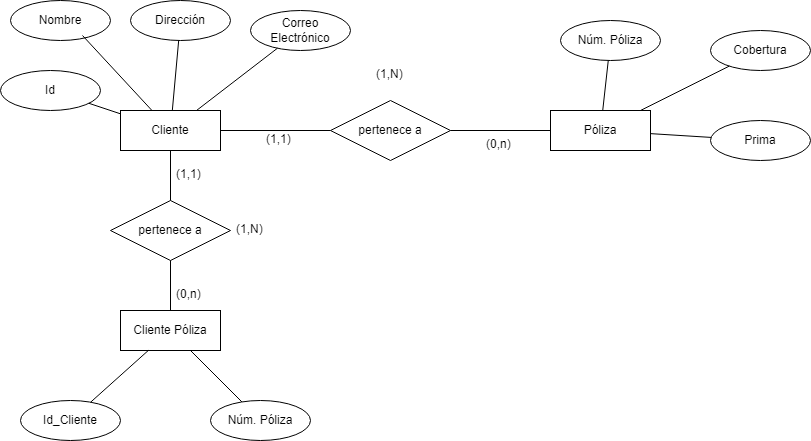

The diagram above was exported from draw.io. Its source (the exported page's mxGraphModel, read from the mxfile embedded in the PNG):
<mxGraphModel dx="880" dy="484" grid="1" gridSize="10" guides="1" tooltips="1" connect="1" arrows="1" fold="1" page="1" pageScale="1" pageWidth="827" pageHeight="1169" math="0" shadow="0">
  <root>
    <mxCell id="0" />
    <mxCell id="1" parent="0" />
    <mxCell id="v0nJz_2w-0po7A_7uNwm-1" value="Cliente Póliza" style="whiteSpace=wrap;html=1;align=center;" vertex="1" parent="1">
      <mxGeometry x="120" y="320" width="100" height="40" as="geometry" />
    </mxCell>
    <mxCell id="v0nJz_2w-0po7A_7uNwm-2" value="Póliza" style="whiteSpace=wrap;html=1;align=center;" vertex="1" parent="1">
      <mxGeometry x="550" y="120" width="100" height="40" as="geometry" />
    </mxCell>
    <mxCell id="v0nJz_2w-0po7A_7uNwm-3" value="Cliente" style="whiteSpace=wrap;html=1;align=center;" vertex="1" parent="1">
      <mxGeometry x="120" y="120" width="100" height="40" as="geometry" />
    </mxCell>
    <mxCell id="v0nJz_2w-0po7A_7uNwm-5" value="pertenece a" style="shape=rhombus;perimeter=rhombusPerimeter;whiteSpace=wrap;html=1;align=center;" vertex="1" parent="1">
      <mxGeometry x="330" y="110" width="120" height="60" as="geometry" />
    </mxCell>
    <mxCell id="v0nJz_2w-0po7A_7uNwm-7" value="Núm. Póliza" style="ellipse;whiteSpace=wrap;html=1;align=center;" vertex="1" parent="1">
      <mxGeometry x="210" y="410" width="100" height="40" as="geometry" />
    </mxCell>
    <mxCell id="v0nJz_2w-0po7A_7uNwm-8" value="Id_Cliente" style="ellipse;whiteSpace=wrap;html=1;align=center;" vertex="1" parent="1">
      <mxGeometry x="20" y="410" width="100" height="40" as="geometry" />
    </mxCell>
    <mxCell id="v0nJz_2w-0po7A_7uNwm-9" value="Prima" style="ellipse;whiteSpace=wrap;html=1;align=center;" vertex="1" parent="1">
      <mxGeometry x="710" y="130" width="100" height="40" as="geometry" />
    </mxCell>
    <mxCell id="v0nJz_2w-0po7A_7uNwm-10" value="Cobertura" style="ellipse;whiteSpace=wrap;html=1;align=center;" vertex="1" parent="1">
      <mxGeometry x="710" y="40" width="100" height="40" as="geometry" />
    </mxCell>
    <mxCell id="v0nJz_2w-0po7A_7uNwm-11" value="Núm. Póliza" style="ellipse;whiteSpace=wrap;html=1;align=center;" vertex="1" parent="1">
      <mxGeometry x="560" y="30" width="100" height="40" as="geometry" />
    </mxCell>
    <mxCell id="v0nJz_2w-0po7A_7uNwm-12" value="Id" style="ellipse;whiteSpace=wrap;html=1;align=center;" vertex="1" parent="1">
      <mxGeometry y="80" width="100" height="40" as="geometry" />
    </mxCell>
    <mxCell id="v0nJz_2w-0po7A_7uNwm-13" value="Correo Electrónico" style="ellipse;whiteSpace=wrap;html=1;align=center;" vertex="1" parent="1">
      <mxGeometry x="250" y="20" width="100" height="40" as="geometry" />
    </mxCell>
    <mxCell id="v0nJz_2w-0po7A_7uNwm-14" value="Dirección" style="ellipse;whiteSpace=wrap;html=1;align=center;" vertex="1" parent="1">
      <mxGeometry x="130" y="10" width="100" height="40" as="geometry" />
    </mxCell>
    <mxCell id="v0nJz_2w-0po7A_7uNwm-15" value="Nombre" style="ellipse;whiteSpace=wrap;html=1;align=center;" vertex="1" parent="1">
      <mxGeometry x="10" y="10" width="100" height="40" as="geometry" />
    </mxCell>
    <mxCell id="v0nJz_2w-0po7A_7uNwm-16" value="" style="endArrow=none;html=1;rounded=0;" edge="1" parent="1" source="v0nJz_2w-0po7A_7uNwm-3" target="v0nJz_2w-0po7A_7uNwm-14">
      <mxGeometry relative="1" as="geometry">
        <mxPoint x="330" y="150" as="sourcePoint" />
        <mxPoint x="490" y="150" as="targetPoint" />
      </mxGeometry>
    </mxCell>
    <mxCell id="v0nJz_2w-0po7A_7uNwm-17" value="" style="endArrow=none;html=1;rounded=0;entryX=0.72;entryY=0.875;entryDx=0;entryDy=0;entryPerimeter=0;" edge="1" parent="1" source="v0nJz_2w-0po7A_7uNwm-3" target="v0nJz_2w-0po7A_7uNwm-15">
      <mxGeometry relative="1" as="geometry">
        <mxPoint x="330" y="150" as="sourcePoint" />
        <mxPoint x="490" y="150" as="targetPoint" />
      </mxGeometry>
    </mxCell>
    <mxCell id="v0nJz_2w-0po7A_7uNwm-18" value="" style="endArrow=none;html=1;rounded=0;" edge="1" parent="1" source="v0nJz_2w-0po7A_7uNwm-3" target="v0nJz_2w-0po7A_7uNwm-13">
      <mxGeometry relative="1" as="geometry">
        <mxPoint x="330" y="150" as="sourcePoint" />
        <mxPoint x="490" y="150" as="targetPoint" />
      </mxGeometry>
    </mxCell>
    <mxCell id="v0nJz_2w-0po7A_7uNwm-19" value="" style="endArrow=none;html=1;rounded=0;" edge="1" parent="1" source="v0nJz_2w-0po7A_7uNwm-3" target="v0nJz_2w-0po7A_7uNwm-12">
      <mxGeometry relative="1" as="geometry">
        <mxPoint x="330" y="150" as="sourcePoint" />
        <mxPoint x="490" y="150" as="targetPoint" />
      </mxGeometry>
    </mxCell>
    <mxCell id="v0nJz_2w-0po7A_7uNwm-20" value="" style="endArrow=none;html=1;rounded=0;" edge="1" parent="1" source="v0nJz_2w-0po7A_7uNwm-3" target="v0nJz_2w-0po7A_7uNwm-5">
      <mxGeometry relative="1" as="geometry">
        <mxPoint x="330" y="150" as="sourcePoint" />
        <mxPoint x="400" y="150" as="targetPoint" />
      </mxGeometry>
    </mxCell>
    <mxCell id="v0nJz_2w-0po7A_7uNwm-22" value="" style="endArrow=none;html=1;rounded=0;" edge="1" parent="1" source="v0nJz_2w-0po7A_7uNwm-2" target="v0nJz_2w-0po7A_7uNwm-9">
      <mxGeometry relative="1" as="geometry">
        <mxPoint x="330" y="150" as="sourcePoint" />
        <mxPoint x="490" y="150" as="targetPoint" />
      </mxGeometry>
    </mxCell>
    <mxCell id="v0nJz_2w-0po7A_7uNwm-23" value="" style="endArrow=none;html=1;rounded=0;" edge="1" parent="1" source="v0nJz_2w-0po7A_7uNwm-2" target="v0nJz_2w-0po7A_7uNwm-10">
      <mxGeometry relative="1" as="geometry">
        <mxPoint x="330" y="150" as="sourcePoint" />
        <mxPoint x="490" y="150" as="targetPoint" />
      </mxGeometry>
    </mxCell>
    <mxCell id="v0nJz_2w-0po7A_7uNwm-24" value="" style="endArrow=none;html=1;rounded=0;" edge="1" parent="1" source="v0nJz_2w-0po7A_7uNwm-2" target="v0nJz_2w-0po7A_7uNwm-11">
      <mxGeometry relative="1" as="geometry">
        <mxPoint x="330" y="150" as="sourcePoint" />
        <mxPoint x="490" y="150" as="targetPoint" />
      </mxGeometry>
    </mxCell>
    <mxCell id="v0nJz_2w-0po7A_7uNwm-25" value="" style="endArrow=none;html=1;rounded=0;" edge="1" parent="1" source="v0nJz_2w-0po7A_7uNwm-5" target="v0nJz_2w-0po7A_7uNwm-2">
      <mxGeometry relative="1" as="geometry">
        <mxPoint x="330" y="150" as="sourcePoint" />
        <mxPoint x="490" y="150" as="targetPoint" />
      </mxGeometry>
    </mxCell>
    <mxCell id="v0nJz_2w-0po7A_7uNwm-26" value="" style="endArrow=none;html=1;rounded=0;" edge="1" parent="1" source="v0nJz_2w-0po7A_7uNwm-7" target="v0nJz_2w-0po7A_7uNwm-1">
      <mxGeometry relative="1" as="geometry">
        <mxPoint x="330" y="250" as="sourcePoint" />
        <mxPoint x="490" y="250" as="targetPoint" />
      </mxGeometry>
    </mxCell>
    <mxCell id="v0nJz_2w-0po7A_7uNwm-27" value="" style="endArrow=none;html=1;rounded=0;" edge="1" parent="1" source="v0nJz_2w-0po7A_7uNwm-8" target="v0nJz_2w-0po7A_7uNwm-1">
      <mxGeometry relative="1" as="geometry">
        <mxPoint x="330" y="250" as="sourcePoint" />
        <mxPoint x="490" y="250" as="targetPoint" />
      </mxGeometry>
    </mxCell>
    <mxCell id="v0nJz_2w-0po7A_7uNwm-28" value="pertenece a" style="shape=rhombus;perimeter=rhombusPerimeter;whiteSpace=wrap;html=1;align=center;" vertex="1" parent="1">
      <mxGeometry x="110" y="210" width="120" height="60" as="geometry" />
    </mxCell>
    <mxCell id="v0nJz_2w-0po7A_7uNwm-29" value="" style="endArrow=none;html=1;rounded=0;" edge="1" parent="1" source="v0nJz_2w-0po7A_7uNwm-3" target="v0nJz_2w-0po7A_7uNwm-28">
      <mxGeometry relative="1" as="geometry">
        <mxPoint x="330" y="250" as="sourcePoint" />
        <mxPoint x="490" y="250" as="targetPoint" />
      </mxGeometry>
    </mxCell>
    <mxCell id="v0nJz_2w-0po7A_7uNwm-30" value="" style="endArrow=none;html=1;rounded=0;" edge="1" parent="1" source="v0nJz_2w-0po7A_7uNwm-1" target="v0nJz_2w-0po7A_7uNwm-28">
      <mxGeometry relative="1" as="geometry">
        <mxPoint x="330" y="250" as="sourcePoint" />
        <mxPoint x="490" y="250" as="targetPoint" />
      </mxGeometry>
    </mxCell>
    <mxCell id="v0nJz_2w-0po7A_7uNwm-31" value="(1,N)" style="text;strokeColor=none;fillColor=none;spacingLeft=4;spacingRight=4;overflow=hidden;rotatable=0;points=[[0,0.5],[1,0.5]];portConstraint=eastwest;fontSize=12;whiteSpace=wrap;html=1;" vertex="1" parent="1">
      <mxGeometry x="370" y="70" width="40" height="30" as="geometry" />
    </mxCell>
    <mxCell id="v0nJz_2w-0po7A_7uNwm-32" value="(0,n)" style="text;strokeColor=none;fillColor=none;spacingLeft=4;spacingRight=4;overflow=hidden;rotatable=0;points=[[0,0.5],[1,0.5]];portConstraint=eastwest;fontSize=12;whiteSpace=wrap;html=1;" vertex="1" parent="1">
      <mxGeometry x="480" y="140" width="40" height="30" as="geometry" />
    </mxCell>
    <mxCell id="v0nJz_2w-0po7A_7uNwm-33" value="(1,1)" style="text;strokeColor=none;fillColor=none;spacingLeft=4;spacingRight=4;overflow=hidden;rotatable=0;points=[[0,0.5],[1,0.5]];portConstraint=eastwest;fontSize=12;whiteSpace=wrap;html=1;" vertex="1" parent="1">
      <mxGeometry x="260" y="135" width="40" height="30" as="geometry" />
    </mxCell>
    <mxCell id="v0nJz_2w-0po7A_7uNwm-34" value="(1,N)" style="text;strokeColor=none;fillColor=none;spacingLeft=4;spacingRight=4;overflow=hidden;rotatable=0;points=[[0,0.5],[1,0.5]];portConstraint=eastwest;fontSize=12;whiteSpace=wrap;html=1;" vertex="1" parent="1">
      <mxGeometry x="230" y="225" width="40" height="30" as="geometry" />
    </mxCell>
    <mxCell id="v0nJz_2w-0po7A_7uNwm-35" value="(1,1)" style="text;strokeColor=none;fillColor=none;spacingLeft=4;spacingRight=4;overflow=hidden;rotatable=0;points=[[0,0.5],[1,0.5]];portConstraint=eastwest;fontSize=12;whiteSpace=wrap;html=1;" vertex="1" parent="1">
      <mxGeometry x="170" y="170" width="40" height="30" as="geometry" />
    </mxCell>
    <mxCell id="v0nJz_2w-0po7A_7uNwm-36" value="(0,n)" style="text;strokeColor=none;fillColor=none;spacingLeft=4;spacingRight=4;overflow=hidden;rotatable=0;points=[[0,0.5],[1,0.5]];portConstraint=eastwest;fontSize=12;whiteSpace=wrap;html=1;" vertex="1" parent="1">
      <mxGeometry x="170" y="290" width="40" height="30" as="geometry" />
    </mxCell>
  </root>
</mxGraphModel>